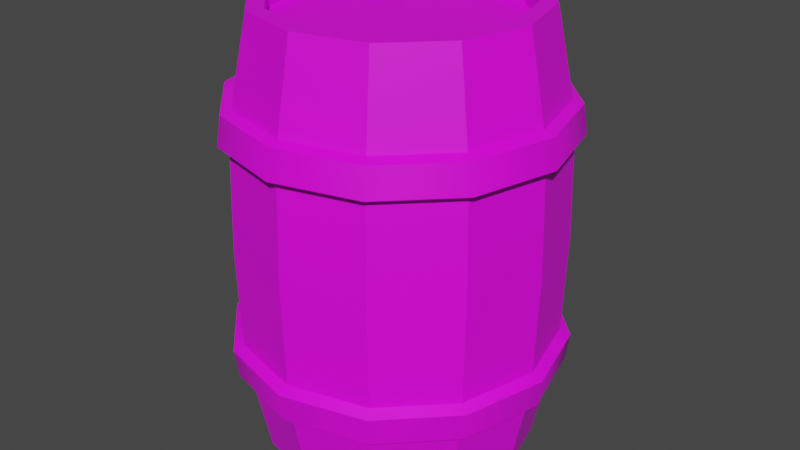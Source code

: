 # Source: WoodenBox2.blend  (saved by Blender 3.6.11; exported with 4.5.12 LTS)
import bpy
from mathutils import Matrix  # noqa: F401  (used for matrix-valued properties, if any)

bpy.ops.wm.read_factory_settings(use_empty=True)
scene = bpy.context.scene
scene.name = 'Scene'

# ---- collections
col_collection = bpy.data.collections.new('Collection'); scene.collection.children.link(col_collection)

# ---- images (referenced by path relative to the original .blend; pixels are not part of the script)
import os
ASSET_DIR = os.environ.get("B2B_ASSET_DIR", "")  # directory of the original .blend (textures are referenced by path, not embedded)
HERE = os.path.dirname(os.path.abspath(__file__))  # packed textures are extracted next to this script under _unpacked/

def load_image(name, relpath, width, height, colorspace="sRGB"):
    """Load a texture the original file referenced (path relative to the .blend, or extracted next to this script)."""
    p = next((c for c in (os.path.join(HERE, relpath), os.path.join(ASSET_DIR, relpath)) if relpath and os.path.exists(c)), "")
    if p:
        img = bpy.data.images.load(p, check_existing=True)
        img.name = name
    else:  # same state as the original file: an image datablock whose file is absent (Cycles renders it pink)
        img = bpy.data.images.new(name, width, height)
        img.source = "FILE"
        img.filepath = "//" + (relpath or name)
    img.colorspace_settings.name = colorspace
    return img
img_woodenboxskin_aldebo_png = load_image('WoodenBoxSkin_Aldebo.png', 'WoodenBoxSkin_Aldebo.png', 1024, 1024, 'sRGB')

# ---- materials (node trees are filled in below, after node groups)
mat_x = bpy.data.materials.new('材質')
mat_x.use_transparent_shadow = False

# ---- node groups
ng_auto_smooth = bpy.data.node_groups.new('Auto Smooth', 'GeometryNodeTree')
_s = ng_auto_smooth.interface.new_socket(name='Geometry', in_out='OUTPUT', socket_type='NodeSocketGeometry')
_s = ng_auto_smooth.interface.new_socket(name='Geometry', in_out='INPUT', socket_type='NodeSocketGeometry')
_s = ng_auto_smooth.interface.new_socket(name='Angle', in_out='INPUT', socket_type='NodeSocketFloat')
_s.subtype = 'ANGLE'
_s.min_value = 0.0
_s.max_value = 3.142
ng_auto_smooth.is_modifier = True
_N = ng_auto_smooth.nodes; _L = ng_auto_smooth.links
n0 = _N.new('NodeGroupOutput'); n0.name = 'Group Output'; n0.location = (480, -100)
n1 = _N.new('NodeGroupInput'); n1.name = 'Group Input'; n1.location = (-420, -300)
n2 = _N.new('NodeGroupInput'); n2.name = 'Group Input.001'; n2.location = (-60, -100)
n3 = _N.new('GeometryNodeSetShadeSmooth'); n3.name = 'Set Shade Smooth'; n3.location = (120, -100)
n3.domain = 'EDGE'
n4 = _N.new('GeometryNodeSetShadeSmooth'); n4.name = 'Set Shade Smooth.001'; n4.location = (300, -100)
n5 = _N.new('GeometryNodeInputMeshEdgeAngle'); n5.name = 'Edge Angle'; n5.location = (-420, -220)
n6 = _N.new('GeometryNodeInputEdgeSmooth'); n6.name = 'Is Edge Smooth'; n6.location = (-60, -160)
n7 = _N.new('GeometryNodeInputShadeSmooth'); n7.name = 'Is Face Smooth'; n7.location = (-240, -340)
n8 = _N.new('FunctionNodeBooleanMath'); n8.name = 'Boolean Math'; n8.location = (-60, -220)
n9 = _N.new('FunctionNodeCompare'); n9.name = 'Compare'; n9.location = (-240, -180)
n9.operation = 'LESS_EQUAL'
_L.new(n5.outputs[0], n9.inputs[0])
_L.new(n4.outputs[0], n0.inputs[0])
_L.new(n1.outputs[1], n9.inputs[1])
_L.new(n9.outputs[0], n8.inputs[0])
_L.new(n7.outputs[0], n8.inputs[1])
_L.new(n2.outputs[0], n3.inputs[0])
_L.new(n6.outputs[0], n3.inputs[1])
_L.new(n3.outputs[0], n4.inputs[0])
_L.new(n8.outputs[0], n3.inputs[2])
n0.is_active_output = True

# ---- material node trees
mat_x.use_nodes = True; mat_x.node_tree.nodes.clear()
_N = mat_x.node_tree.nodes; _L = mat_x.node_tree.links
n0 = _N.new('ShaderNodeBsdfPrincipled'); n0.name = 'Principled BSDF'; n0.location = (10, 300)
n0.distribution = 'GGX'
n0.subsurface_method = 'RANDOM_WALK_SKIN'
n0.inputs[3].default_value = 1.45
n0.inputs[27].default_value = (0.0, 0.0, 0.0, 1.0)
n0.inputs[28].default_value = 1.0
n1 = _N.new('ShaderNodeOutputMaterial'); n1.name = '材質輸出'; n1.location = (300, 300)
n2 = _N.new('ShaderNodeTexImage'); n2.name = '影像紋理'; n2.location = (-280, 280)
n2.image = img_woodenboxskin_aldebo_png
_L.new(n0.outputs[0], n1.inputs[0])
_L.new(n2.outputs[0], n0.inputs[0])
n1.is_active_output = True

# ---- world
world_world = bpy.data.worlds.new('World'); scene.world = world_world
world_world.use_nodes = True; world_world.node_tree.nodes.clear()
_N = world_world.node_tree.nodes; _L = world_world.node_tree.links
n0 = _N.new('ShaderNodeOutputWorld'); n0.name = 'World Output'; n0.location = (300, 300)
n1 = _N.new('ShaderNodeBackground'); n1.name = 'Background'; n1.location = (10, 300)
n1.inputs[0].default_value = (0.05088, 0.05088, 0.05088, 1.0)
_L.new(n1.outputs[0], n0.inputs[0])
n0.is_active_output = True
world_world.color = (0.05088, 0.05088, 0.05088)
world_world.use_sun_shadow = False
world_world.sun_shadow_jitter_overblur = 0.0

# ---- meshes
me_x = bpy.data.meshes.new('圓柱體')
me_x.from_pydata([(-4.967e-09, 0.275, 0.9), (0.1375, 0.2382, 0.9), (0.2382, 0.1375, 0.9), (0.275, -2.484e-09, 0.9), (0.2382, -0.1375, 0.9), (0.1375, -0.2382, 0.9), (-4.967e-09, -0.275, 0.9), (-0.1375, -0.2382, 0.9), (-0.2382, -0.1375, 0.9), (-0.275, -2.484e-09, 0.9), (-0.2382, 0.1375, 0.9), (-0.1375, 0.2382, 0.9), (-5.069e-09, 0.3247, 0.45), (-0.1699, -0.2943, 0.6624), (-0.1657, -0.2869, 0.7205), (0.1623, 0.2812, 0.45), (-0.2943, -0.1699, 0.6624), (0.2812, 0.1623, 0.45), (-0.2869, -0.1657, 0.7205), (0.3247, -2.825e-09, 0.45), (-0.3398, -2.701e-09, 0.6624), (0.2812, -0.1623, 0.45), (-0.3313, -2.642e-09, 0.7205), (0.1623, -0.2812, 0.45), (-0.2943, 0.1699, 0.6624), (-5.069e-09, -0.3247, 0.45), (-0.2869, 0.1657, 0.7205), (-0.1623, -0.2812, 0.45), (-5.026e-09, 0.3398, 0.6624), (-0.2812, -0.1623, 0.45), (-5.008e-09, 0.3313, 0.7205), (-0.3247, -2.825e-09, 0.45), (-0.1699, 0.2943, 0.6624), (-0.2812, 0.1623, 0.45), (-0.1657, 0.2869, 0.7205), (-0.1623, 0.2812, 0.45), (-0.1551, 0.2686, 0.7277), (-0.1593, 0.276, 0.6505), (-5.008e-09, 0.3101, 0.7277), (-5.026e-09, 0.3186, 0.6505), (-0.2686, 0.1551, 0.7277), (-0.276, 0.1593, 0.6505), (-0.3101, -2.642e-09, 0.7277), (-0.3186, -2.701e-09, 0.6505), (-0.2686, -0.1551, 0.7277), (-0.276, -0.1593, 0.6505), (-0.1551, -0.2686, 0.7277), (-0.1593, -0.276, 0.6505), (-5.008e-09, -0.3101, 0.7277), (-5.026e-09, -0.3186, 0.6505), (0.1551, -0.2686, 0.7277), (0.1593, -0.276, 0.6505), (0.2686, -0.1551, 0.7277), (0.276, -0.1593, 0.6505), (0.3101, -2.642e-09, 0.7277), (0.3186, -2.701e-09, 0.6505), (0.2686, 0.1551, 0.7277), (0.276, 0.1593, 0.6505), (0.1551, 0.2686, 0.7277), (0.1593, 0.276, 0.6505), (-5.008e-09, -0.3313, 0.7205), (-5.026e-09, -0.3398, 0.6624), (0.1657, -0.2869, 0.7205), (0.1699, -0.2943, 0.6624), (0.2869, -0.1657, 0.7205), (0.2943, -0.1699, 0.6624), (0.3313, -2.642e-09, 0.7205), (0.3398, -2.701e-09, 0.6624), (0.2869, 0.1657, 0.7205), (0.2943, 0.1699, 0.6624), (0.1657, 0.2869, 0.7205), (0.1699, 0.2943, 0.6624), (-4.967e-09, 0.275, 0.9), (0.1375, 0.2382, 0.9), (0.2382, 0.1375, 0.9), (0.275, -2.484e-09, 0.9), (0.2382, -0.1375, 0.9), (0.1375, -0.2382, 0.9), (-4.967e-09, -0.275, 0.9), (-0.1375, -0.2382, 0.9), (-0.2382, -0.1375, 0.9), (-0.275, -2.484e-09, 0.9), (-0.2382, 0.1375, 0.9), (-0.1375, 0.2382, 0.9), (-4.366e-09, 0.2417, 0.9), (0.1209, 0.2093, 0.9), (0.2093, 0.1209, 0.9), (0.2417, -2.183e-09, 0.9), (0.2093, -0.1209, 0.9), (0.1209, -0.2093, 0.9), (-4.366e-09, -0.2417, 0.9), (-0.1209, -0.2093, 0.9), (-0.2093, -0.1209, 0.9), (-0.2417, -2.183e-09, 0.9), (-0.2093, 0.1209, 0.9), (-0.1209, 0.2093, 0.9), (-4.366e-09, 0.2417, 0.8646), (0.1209, 0.2093, 0.8646), (0.2093, 0.1209, 0.8646), (0.2417, -2.183e-09, 0.8646), (0.2093, -0.1209, 0.8646), (0.1209, -0.2093, 0.8646), (-4.366e-09, -0.2417, 0.8646), (-0.1209, -0.2093, 0.8646), (-0.2093, -0.1209, 0.8646), (-0.2417, -2.183e-09, 0.8646), (-0.2093, 0.1209, 0.8646), (-0.1209, 0.2093, 0.8646), (-4.967e-09, 0.275, 0.0), (0.1375, 0.2382, 0.0), (0.2382, 0.1375, 0.0), (0.275, -2.484e-09, 0.0), (0.2382, -0.1375, 0.0), (0.1375, -0.2382, 0.0), (-4.967e-09, -0.275, 0.0), (-0.1375, -0.2382, 0.0), (-0.2382, -0.1375, 0.0), (-0.275, -2.484e-09, 0.0), (-0.2382, 0.1375, 0.0), (-0.1375, 0.2382, 0.0), (-0.1699, -0.2943, 0.2376), (-0.1657, -0.2869, 0.1795), (-0.2943, -0.1699, 0.2376), (-0.2869, -0.1657, 0.1795), (-0.3398, -2.701e-09, 0.2376), (-0.3313, -2.642e-09, 0.1795), (-0.2943, 0.1699, 0.2376), (-0.2869, 0.1657, 0.1795), (-5.026e-09, 0.3398, 0.2376), (-5.008e-09, 0.3313, 0.1795), (-0.1699, 0.2943, 0.2376), (-0.1657, 0.2869, 0.1795), (-0.1551, 0.2686, 0.1723), (-0.1593, 0.276, 0.2495), (-5.008e-09, 0.3101, 0.1723), (-5.026e-09, 0.3186, 0.2495), (-0.2686, 0.1551, 0.1723), (-0.276, 0.1593, 0.2495), (-0.3101, -2.642e-09, 0.1723), (-0.3186, -2.701e-09, 0.2495), (-0.2686, -0.1551, 0.1723), (-0.276, -0.1593, 0.2495), (-0.1551, -0.2686, 0.1723), (-0.1593, -0.276, 0.2495), (-5.008e-09, -0.3101, 0.1723), (-5.026e-09, -0.3186, 0.2495), (0.1551, -0.2686, 0.1723), (0.1593, -0.276, 0.2495), (0.2686, -0.1551, 0.1723), (0.276, -0.1593, 0.2495), (0.3101, -2.642e-09, 0.1723), (0.3186, -2.701e-09, 0.2495), (0.2686, 0.1551, 0.1723), (0.276, 0.1593, 0.2495), (0.1551, 0.2686, 0.1723), (0.1593, 0.276, 0.2495), (-5.008e-09, -0.3313, 0.1795), (-5.026e-09, -0.3398, 0.2376), (0.1657, -0.2869, 0.1795), (0.1699, -0.2943, 0.2376), (0.2869, -0.1657, 0.1795), (0.2943, -0.1699, 0.2376), (0.3313, -2.642e-09, 0.1795), (0.3398, -2.701e-09, 0.2376), (0.2869, 0.1657, 0.1795), (0.2943, 0.1699, 0.2376), (0.1657, 0.2869, 0.1795), (0.1699, 0.2943, 0.2376), (-4.967e-09, 0.275, 0.0), (0.1375, 0.2382, 0.0), (0.2382, 0.1375, 0.0), (0.275, -2.484e-09, 0.0), (0.2382, -0.1375, 0.0), (0.1375, -0.2382, 0.0), (-4.967e-09, -0.275, 0.0), (-0.1375, -0.2382, 0.0), (-0.2382, -0.1375, 0.0), (-0.275, -2.484e-09, 0.0), (-0.2382, 0.1375, 0.0), (-0.1375, 0.2382, 0.0), (-4.366e-09, 0.2417, 0.0), (0.1209, 0.2093, 0.0), (0.2093, 0.1209, 0.0), (0.2417, -2.183e-09, 0.0), (0.2093, -0.1209, 0.0), (0.1209, -0.2093, 0.0), (-4.366e-09, -0.2417, 0.0), (-0.1209, -0.2093, 0.0), (-0.2093, -0.1209, 0.0), (-0.2417, -2.183e-09, 0.0), (-0.2093, 0.1209, 0.0), (-0.1209, 0.2093, 0.0), (-4.366e-09, 0.2417, 0.03543), (0.1209, 0.2093, 0.03543), (0.2093, 0.1209, 0.03543), (0.2417, -2.183e-09, 0.03543), (0.2093, -0.1209, 0.03543), (0.1209, -0.2093, 0.03543), (-4.366e-09, -0.2417, 0.03543), (-0.1209, -0.2093, 0.03543), (-0.2093, -0.1209, 0.03543), (-0.2417, -2.183e-09, 0.03543), (-0.2093, 0.1209, 0.03543), (-0.1209, 0.2093, 0.03543), (-0.1286, 0.1444, 0.8646), (-0.1694, 0.1148, 0.8646), (-0.1538, 0.06688, 0.8646), (-0.1035, 0.06688, 0.8646), (-0.0879, 0.1148, 0.8646), (-0.1286, 0.1444, 0.8812), (-0.1694, 0.1148, 0.8812), (-0.1538, 0.06688, 0.8812), (-0.1035, 0.06688, 0.8812), (-0.0879, 0.1148, 0.8812), (-4.967e-09, 0.275, 0.9), (-5.069e-09, 0.3247, 0.45), (-5.026e-09, 0.3398, 0.6624), (-5.008e-09, 0.3313, 0.7205), (-5.008e-09, 0.3101, 0.7277), (-5.026e-09, 0.3186, 0.6505), (-4.967e-09, 0.275, 0.0), (-5.026e-09, 0.3398, 0.2376), (-5.008e-09, 0.3313, 0.1795), (-5.008e-09, 0.3101, 0.1723), (-5.026e-09, 0.3186, 0.2495), (-4.967e-09, 0.275, 0.9), (-5.069e-09, 0.3247, 0.45), (-5.026e-09, 0.3398, 0.6624), (-5.008e-09, 0.3313, 0.7205), (-5.008e-09, 0.3101, 0.7277), (-5.026e-09, 0.3186, 0.6505), (-4.967e-09, 0.275, 0.0), (-5.026e-09, 0.3398, 0.2376), (-5.008e-09, 0.3313, 0.1795), (-5.008e-09, 0.3101, 0.1723), (-5.026e-09, 0.3186, 0.2495), (-4.967e-09, 0.275, 0.9), (-5.069e-09, 0.3247, 0.45), (-5.026e-09, 0.3398, 0.6624), (-5.008e-09, 0.3313, 0.7205), (-5.008e-09, 0.3101, 0.7277), (-5.026e-09, 0.3186, 0.6505), (-4.967e-09, 0.275, 0.0), (-5.026e-09, 0.3398, 0.2376), (-5.008e-09, 0.3313, 0.1795), (-5.008e-09, 0.3101, 0.1723), (-5.026e-09, 0.3186, 0.2495), (-0.1694, 0.1148, 0.8646), (-0.1286, 0.1444, 0.8646), (-0.1538, 0.06688, 0.8646), (-0.1035, 0.06688, 0.8646), (-0.0879, 0.1148, 0.8646), (-4.967e-09, 0.275, 0.0), (-4.967e-09, 0.275, 0.0), (-4.967e-09, 0.275, 0.9), (-4.967e-09, 0.275, 0.9), (-4.967e-09, 0.275, 0.0), (-4.967e-09, 0.275, 0.9), (-5.008e-09, 0.3101, 0.7277), (-5.008e-09, 0.3313, 0.7205), (-5.026e-09, 0.3398, 0.6624), (-4.967e-09, 0.275, 0.9), (-5.069e-09, 0.3247, 0.45), (-5.026e-09, 0.3186, 0.6505), (-5.008e-09, 0.3101, 0.1723), (-5.008e-09, 0.3313, 0.1795), (-5.026e-09, 0.3398, 0.2376), (-4.967e-09, 0.275, 0.0), (-5.026e-09, 0.3186, 0.2495)], [], [(28, 30, 70, 71), (53, 55, 67, 65), (38, 58, 70, 30), (45, 47, 13, 16), (52, 50, 62, 64), (37, 41, 24, 32), (59, 39, 28, 71), (44, 42, 22, 18), (51, 53, 65, 63), (36, 38, 30, 34), (58, 56, 68, 70), (43, 45, 16, 20), (46, 44, 18, 14), (32, 34, 30, 28), (24, 26, 34, 32), (20, 22, 26, 24), (16, 18, 22, 20), (13, 14, 18, 16), (61, 60, 14, 13), (63, 62, 60, 61), (65, 64, 62, 63), (67, 66, 64, 65), (69, 68, 66, 67), (71, 70, 68, 69), (36, 11, 255, 38), (33, 41, 37, 35), (38, 255, 1, 58), (35, 37, 39, 12), (40, 10, 11, 36), (31, 43, 41, 33), (42, 9, 10, 40), (29, 45, 43, 31), (44, 8, 9, 42), (27, 47, 45, 29), (46, 7, 8, 44), (25, 49, 47, 27), (48, 6, 7, 46), (23, 51, 49, 25), (50, 5, 6, 48), (21, 53, 51, 23), (52, 4, 5, 50), (19, 55, 53, 21), (54, 3, 4, 52), (17, 57, 55, 19), (56, 2, 3, 54), (15, 59, 57, 17), (58, 1, 2, 56), (12, 39, 59, 15), (50, 48, 60, 62), (39, 37, 32, 28), (54, 52, 64, 66), (47, 49, 61, 13), (40, 36, 34, 26), (55, 57, 69, 67), (48, 46, 14, 60), (41, 43, 20, 24), (56, 54, 66, 68), (49, 51, 63, 61), (42, 40, 26, 22), (57, 59, 71, 69), (4, 3, 75, 76), (11, 10, 82, 83), (1, 255, 72, 73), (8, 7, 79, 80), (5, 4, 76, 77), (255, 11, 83, 72), (2, 1, 73, 74), (9, 8, 80, 81), (6, 5, 77, 78), (3, 2, 74, 75), (10, 9, 81, 82), (7, 6, 78, 79), (74, 73, 85, 86), (81, 80, 92, 93), (78, 77, 89, 90), (75, 74, 86, 87), (82, 81, 93, 94), (79, 78, 90, 91), (76, 75, 87, 88), (83, 82, 94, 95), (73, 72, 84, 85), (80, 79, 91, 92), (77, 76, 88, 89), (72, 83, 95, 84), (84, 95, 107, 96), (86, 85, 97, 98), (93, 92, 104, 105), (90, 89, 101, 102), (87, 86, 98, 99), (94, 93, 105, 106), (91, 90, 102, 103), (88, 87, 99, 100), (95, 94, 106, 107), (85, 84, 96, 97), (92, 91, 103, 104), (89, 88, 100, 101), (99, 98, 100), (97, 101, 100, 98), (96, 102, 101, 97), (102, 96, 107, 103), (103, 107, 106, 104), (105, 104, 106), (128, 167, 166, 129), (149, 161, 163, 151), (134, 129, 166, 154), (141, 122, 120, 143), (148, 160, 158, 146), (133, 130, 126, 137), (155, 167, 128, 135), (140, 123, 125, 138), (147, 159, 161, 149), (132, 131, 129, 134), (154, 166, 164, 152), (139, 124, 122, 141), (142, 121, 123, 140), (130, 128, 129, 131), (126, 130, 131, 127), (124, 126, 127, 125), (122, 124, 125, 123), (120, 122, 123, 121), (157, 120, 121, 156), (159, 157, 156, 158), (161, 159, 158, 160), (163, 161, 160, 162), (165, 163, 162, 164), (167, 165, 164, 166), (132, 134, 252, 119), (33, 35, 133, 137), (134, 154, 109, 252), (35, 12, 135, 133), (136, 132, 119, 118), (31, 33, 137, 139), (138, 136, 118, 117), (29, 31, 139, 141), (140, 138, 117, 116), (27, 29, 141, 143), (142, 140, 116, 115), (25, 27, 143, 145), (144, 142, 115, 114), (23, 25, 145, 147), (146, 144, 114, 113), (21, 23, 147, 149), (148, 146, 113, 112), (19, 21, 149, 151), (150, 148, 112, 111), (17, 19, 151, 153), (152, 150, 111, 110), (15, 17, 153, 155), (154, 152, 110, 109), (12, 15, 155, 135), (146, 158, 156, 144), (135, 128, 130, 133), (150, 162, 160, 148), (143, 120, 157, 145), (136, 127, 131, 132), (151, 163, 165, 153), (144, 156, 121, 142), (137, 126, 124, 139), (152, 164, 162, 150), (145, 157, 159, 147), (138, 125, 127, 136), (153, 165, 167, 155), (112, 172, 171, 111), (119, 179, 178, 118), (109, 169, 168, 252), (116, 176, 175, 115), (113, 173, 172, 112), (252, 168, 179, 119), (110, 170, 169, 109), (117, 177, 176, 116), (114, 174, 173, 113), (111, 171, 170, 110), (118, 178, 177, 117), (115, 175, 174, 114), (170, 182, 181, 169), (177, 189, 188, 176), (174, 186, 185, 173), (171, 183, 182, 170), (178, 190, 189, 177), (175, 187, 186, 174), (172, 184, 183, 171), (179, 191, 190, 178), (169, 181, 180, 168), (176, 188, 187, 175), (173, 185, 184, 172), (168, 180, 191, 179), (180, 192, 203, 191), (182, 194, 193, 181), (189, 201, 200, 188), (186, 198, 197, 185), (183, 195, 194, 182), (190, 202, 201, 189), (187, 199, 198, 186), (184, 196, 195, 183), (191, 203, 202, 190), (181, 193, 192, 180), (188, 200, 199, 187), (185, 197, 196, 184), (195, 196, 194), (193, 194, 196, 197), (192, 193, 197, 198), (198, 199, 203, 192), (199, 200, 202, 203), (201, 202, 200), (251, 213, 212, 250), (249, 211, 210, 247), (248, 209, 213, 251), (250, 212, 211, 249), (247, 210, 209, 248), (213, 209, 212), (210, 211, 212, 209), (28, 30, 217, 216), (134, 252, 253, 223), (128, 135, 224, 221), (134, 129, 222, 223), (255, 38, 218, 254), (39, 28, 216, 219), (129, 128, 221, 222), (12, 135, 224, 215), (39, 12, 215, 219), (30, 38, 218, 217), (219, 215, 226, 230), (217, 218, 229, 228), (223, 253, 256, 234), (219, 216, 227, 230), (216, 217, 228, 227), (215, 224, 235, 226), (223, 222, 233, 234), (254, 218, 229, 257), (221, 224, 235, 232), (222, 221, 232, 233), (232, 235, 268, 266), (233, 232, 266, 265), (230, 226, 262, 263), (228, 229, 258, 259), (234, 256, 267, 264), (230, 227, 260, 263), (227, 228, 259, 260), (226, 235, 268, 262), (234, 233, 265, 264), (257, 229, 258, 261), (247, 248, 204, 205), (249, 247, 205, 206), (250, 249, 206, 207), (251, 250, 207, 208), (248, 251, 208, 204), (253, 252, 108, 220), (255, 254, 214, 0), (256, 253, 220, 231), (254, 257, 225, 214), (259, 258, 240, 239), (260, 259, 239, 238), (261, 258, 240, 236), (263, 262, 237, 241), (263, 260, 238, 241), (264, 265, 244, 245), (265, 266, 243, 244), (264, 267, 242, 245), (262, 268, 246, 237), (266, 268, 246, 243), (267, 256, 231, 242), (257, 261, 236, 225)])
me_x.polygons.foreach_set('use_smooth', [True] * 262)
_k = set([(1, 58), (2, 56), (3, 54), (4, 52), (5, 50), (6, 48), (7, 46), (8, 44), (9, 42), (10, 40), (11, 36), (12, 39), (12, 135), (15, 59), (15, 155), (17, 57), (17, 153), (19, 55), (19, 151), (21, 53), (21, 149), (23, 51), (23, 147), (25, 49), (25, 145), (27, 47), (27, 143), (29, 45), (29, 141), (31, 43), (31, 139), (33, 41), (33, 137), (35, 37), (35, 133), (38, 255), (84, 96), (85, 97), (86, 98), (87, 99), (88, 100), (89, 101), (90, 102), (91, 103), (92, 104), (93, 105), (94, 106), (95, 107), (109, 154), (110, 152), (111, 150), (112, 148), (113, 146), (114, 144), (115, 142), (116, 140), (117, 138), (118, 136), (119, 132), (134, 252), (180, 192), (181, 193), (182, 194), (183, 195), (184, 196), (185, 197), (186, 198), (187, 199), (188, 200), (189, 201), (190, 202), (191, 203), (215, 219), (215, 224), (218, 254), (223, 253), (226, 230), (226, 235), (229, 257), (234, 256), (236, 240), (237, 241), (237, 246), (242, 245), (258, 261), (262, 263), (262, 268), (264, 267)])
me_x.attributes.new('sharp_edge', 'BOOLEAN', 'EDGE').data.foreach_set('value', [ (min(e.vertices), max(e.vertices)) in _k for e in me_x.edges])
_uv = me_x.uv_layers.new(name='UVMap')
_uv.uv.foreach_set('vector', [0.147, 0.9984, 0.1149, 0.9984, 0.1149, 0.9055, 0.147, 0.9055, 0.1607, 0.6441, 0.1607, 0.7287, 0.147, 0.7287, 0.147, 0.6441, 0.1025, 0.9984, 0.1025, 0.9055, 0.1149, 0.9055, 0.1149, 0.9984, 0.1607, 0.3193, 0.1607, 0.3987, 0.147, 0.3987, 0.147, 0.3193, 0.1025, 0.6441, 0.1025, 0.5611, 0.1149, 0.5611, 0.1149, 0.6441, 0.1607, 0.08275, 0.1607, 0.1626, 0.147, 0.1626, 0.147, 0.08275, 0.1607, 0.9055, 0.1607, 0.9984, 0.147, 0.9984, 0.147, 0.9055, 0.1025, 0.3193, 0.1025, 0.2417, 0.1149, 0.2417, 0.1149, 0.3193, 0.1607, 0.5611, 0.1607, 0.6441, 0.147, 0.6441, 0.147, 0.5611, 0.1025, 0.08275, 0.1025, 0.001747, 0.1149, 0.001747, 0.1149, 0.08275, 0.1025, 0.9055, 0.1025, 0.8156, 0.1149, 0.8156, 0.1149, 0.9055, 0.1607, 0.2417, 0.1607, 0.3193, 0.147, 0.3193, 0.147, 0.2417, 0.1025, 0.3987, 0.1025, 0.3193, 0.1149, 0.3193, 0.1149, 0.3987, 0.147, 0.08275, 0.1149, 0.08275, 0.1149, 0.001747, 0.147, 0.001747, 0.147, 0.1626, 0.1149, 0.1626, 0.1149, 0.08275, 0.147, 0.08275, 0.147, 0.2417, 0.1149, 0.2417, 0.1149, 0.1626, 0.147, 0.1626, 0.147, 0.3193, 0.1149, 0.3193, 0.1149, 0.2417, 0.147, 0.2417, 0.147, 0.3987, 0.1149, 0.3987, 0.1149, 0.3193, 0.147, 0.3193, 0.147, 0.4794, 0.1149, 0.4794, 0.1149, 0.3987, 0.147, 0.3987, 0.147, 0.5611, 0.1149, 0.5611, 0.1149, 0.4794, 0.147, 0.4794, 0.147, 0.6441, 0.1149, 0.6441, 0.1149, 0.5611, 0.147, 0.5611, 0.147, 0.7287, 0.1149, 0.7287, 0.1149, 0.6441, 0.147, 0.6441, 0.147, 0.8156, 0.1149, 0.8156, 0.1149, 0.7287, 0.147, 0.7287, 0.147, 0.9055, 0.1149, 0.9055, 0.1149, 0.8156, 0.147, 0.8156, 0.1025, 0.08275, -0.001423, 0.08275, -0.001423, 0.001747, 0.1025, 0.001747, 0.2753, 0.1626, 0.1607, 0.1626, 0.1607, 0.08275, 0.2753, 0.08275, 0.1025, 0.9984, -0.001423, 0.9984, -0.001423, 0.9055, 0.1025, 0.9055, 0.2753, 0.08275, 0.1607, 0.08275, 0.1607, 0.001747, 0.2753, 0.001747, 0.1025, 0.1626, -0.001423, 0.1626, -0.001423, 0.08275, 0.1025, 0.08275, 0.2753, 0.2417, 0.1607, 0.2417, 0.1607, 0.1626, 0.2753, 0.1626, 0.1025, 0.2417, -0.001423, 0.2417, -0.001423, 0.1626, 0.1025, 0.1626, 0.2753, 0.3193, 0.1607, 0.3193, 0.1607, 0.2417, 0.2753, 0.2417, 0.1025, 0.3193, -0.001423, 0.3193, -0.001423, 0.2417, 0.1025, 0.2417, 0.2753, 0.3987, 0.1607, 0.3987, 0.1607, 0.3193, 0.2753, 0.3193, 0.1025, 0.3987, -0.001423, 0.3987, -0.001423, 0.3193, 0.1025, 0.3193, 0.2753, 0.4794, 0.1607, 0.4794, 0.1607, 0.3987, 0.2753, 0.3987, 0.1025, 0.4794, -0.001423, 0.4794, -0.001423, 0.3987, 0.1025, 0.3987, 0.2753, 0.5611, 0.1607, 0.5611, 0.1607, 0.4794, 0.2753, 0.4794, 0.1025, 0.5611, -0.001423, 0.5611, -0.001423, 0.4794, 0.1025, 0.4794, 0.2753, 0.6441, 0.1607, 0.6441, 0.1607, 0.5611, 0.2753, 0.5611, 0.1025, 0.6441, -0.001423, 0.6441, -0.001423, 0.5611, 0.1025, 0.5611, 0.2753, 0.7287, 0.1607, 0.7287, 0.1607, 0.6441, 0.2753, 0.6441, 0.1025, 0.7287, -0.001423, 0.7287, -0.001423, 0.6441, 0.1025, 0.6441, 0.2753, 0.8156, 0.1607, 0.8156, 0.1607, 0.7287, 0.2753, 0.7287, 0.1025, 0.8156, -0.001423, 0.8156, -0.001423, 0.7287, 0.1025, 0.7287, 0.2753, 0.9055, 0.1607, 0.9055, 0.1607, 0.8156, 0.2753, 0.8156, 0.1025, 0.9055, -0.001423, 0.9055, -0.001423, 0.8156, 0.1025, 0.8156, 0.2753, 0.9984, 0.1607, 0.9984, 0.1607, 0.9055, 0.2753, 0.9055, 0.1025, 0.5611, 0.1025, 0.4794, 0.1149, 0.4794, 0.1149, 0.5611, 0.1607, 0.001747, 0.1607, 0.08275, 0.147, 0.08275, 0.147, 0.001747, 0.1025, 0.7287, 0.1025, 0.6441, 0.1149, 0.6441, 0.1149, 0.7287, 0.1607, 0.3987, 0.1607, 0.4794, 0.147, 0.4794, 0.147, 0.3987, 0.1025, 0.1626, 0.1025, 0.08275, 0.1149, 0.08275, 0.1149, 0.1626, 0.1607, 0.7287, 0.1607, 0.8156, 0.147, 0.8156, 0.147, 0.7287, 0.1025, 0.4794, 0.1025, 0.3987, 0.1149, 0.3987, 0.1149, 0.4794, 0.1607, 0.1626, 0.1607, 0.2417, 0.147, 0.2417, 0.147, 0.1626, 0.1025, 0.8156, 0.1025, 0.7287, 0.1149, 0.7287, 0.1149, 0.8156, 0.1607, 0.4794, 0.1607, 0.5611, 0.147, 0.5611, 0.147, 0.4794, 0.1025, 0.2417, 0.1025, 0.1626, 0.1149, 0.1626, 0.1149, 0.2417, 0.1607, 0.8156, 0.1607, 0.9055, 0.147, 0.9055, 0.147, 0.8156, 1.492, 1.077, 1.492, 0.978, 1.492, 0.978, 1.492, 1.076, 1.497, 0.978, 1.497, 1.048, 1.497, 1.048, 1.497, 0.978, 1.492, 0.978, 1.492, 1.076, 1.492, 1.077, 1.492, 0.978, 1.497, 0.978, 1.497, 1.048, 1.497, 1.048, 1.497, 0.978, 1.497, 1.048, 1.497, 0.978, 1.498, 0.978, 1.498, 1.048, 1.493, 0.978, 1.493, 1.076, 1.492, 1.077, 1.492, 0.978, 1.498, 1.048, 1.498, 0.978, 1.498, 0.978, 1.498, 1.048, 1.493, 0.978, 1.493, 1.076, 1.493, 1.077, 1.493, 0.978, 1.493, 1.077, 1.493, 0.978, 1.493, 0.978, 1.493, 1.076, 1.494, 1.077, 1.494, 0.978, 1.494, 0.978, 1.494, 1.076, 1.494, 0.978, 1.494, 1.076, 1.494, 1.077, 1.494, 0.978, 1.495, 1.077, 1.495, 0.978, 1.495, 0.978, 1.495, 1.076, 0.6273, 0.6846, 0.6957, 0.6195, 0.7063, 0.6388, 0.6463, 0.6963, 0.9724, 0.7794, 0.9437, 0.8717, 0.9246, 0.8599, 0.9489, 0.7793, 0.7842, 0.96, 0.6934, 0.9355, 0.7044, 0.9164, 0.7844, 0.938, 0.5985, 0.7768, 0.6273, 0.6846, 0.6463, 0.6963, 0.6221, 0.777, 0.945, 0.6867, 0.9724, 0.7794, 0.9489, 0.7793, 0.9258, 0.6983, 0.8753, 0.9368, 0.7842, 0.96, 0.7844, 0.938, 0.8646, 0.9175, 0.6259, 0.8695, 0.5985, 0.7768, 0.6221, 0.777, 0.6451, 0.858, 0.8775, 0.6208, 0.945, 0.6867, 0.9258, 0.6983, 0.8666, 0.6399, 0.6957, 0.6195, 0.7867, 0.5963, 0.7866, 0.6183, 0.7063, 0.6388, 0.9437, 0.8717, 0.8753, 0.9368, 0.8646, 0.9175, 0.9246, 0.8599, 0.6934, 0.9355, 0.6259, 0.8695, 0.6451, 0.858, 0.7044, 0.9164, 0.7867, 0.5963, 0.8775, 0.6208, 0.8666, 0.6399, 0.7866, 0.6183, 0.7866, 0.6183, 0.8666, 0.6399, 0.8561, 0.6582, 0.7864, 0.6393, 0.6463, 0.6963, 0.7063, 0.6388, 0.7166, 0.6572, 0.6645, 0.7075, 0.9489, 0.7793, 0.9246, 0.8599, 0.9064, 0.8488, 0.9268, 0.7791, 0.7844, 0.938, 0.7044, 0.9164, 0.7149, 0.8981, 0.7845, 0.917, 0.6221, 0.777, 0.6463, 0.6963, 0.6645, 0.7075, 0.6441, 0.7772, 0.9258, 0.6983, 0.9489, 0.7793, 0.9268, 0.7791, 0.9074, 0.7091, 0.8646, 0.9175, 0.7844, 0.938, 0.7845, 0.917, 0.8544, 0.8991, 0.6451, 0.858, 0.6221, 0.777, 0.6441, 0.7772, 0.6635, 0.8472, 0.8666, 0.6399, 0.9258, 0.6983, 0.9074, 0.7091, 0.8561, 0.6582, 0.7063, 0.6388, 0.7866, 0.6183, 0.7864, 0.6393, 0.7166, 0.6572, 0.9246, 0.8599, 0.8646, 0.9175, 0.8544, 0.8991, 0.9064, 0.8488, 0.7044, 0.9164, 0.6451, 0.858, 0.6635, 0.8472, 0.7149, 0.8981, 0.6441, 0.7772, 0.6645, 0.7075, 0.6635, 0.8472, 0.7166, 0.6572, 0.7149, 0.8981, 0.6635, 0.8472, 0.6645, 0.7075, 0.7864, 0.6393, 0.7845, 0.917, 0.7149, 0.8981, 0.7166, 0.6572, 0.7845, 0.917, 0.7864, 0.6393, 0.8561, 0.6582, 0.8544, 0.8991, 0.8544, 0.8991, 0.8561, 0.6582, 0.9074, 0.7091, 0.9064, 0.8488, 0.9268, 0.7791, 0.9064, 0.8488, 0.9074, 0.7091, 0.4072, 0.9984, 0.4072, 0.9055, 0.4412, 0.9055, 0.4412, 0.9984, 0.3926, 0.6441, 0.4072, 0.6441, 0.4072, 0.7287, 0.3926, 0.7287, 0.4548, 0.9984, 0.4412, 0.9984, 0.4412, 0.9055, 0.4548, 0.9055, 0.3926, 0.3193, 0.4072, 0.3193, 0.4072, 0.3987, 0.3926, 0.3987, 0.4548, 0.6441, 0.4412, 0.6441, 0.4412, 0.5611, 0.4548, 0.5611, 0.3926, 0.08275, 0.4072, 0.08275, 0.4072, 0.1626, 0.3926, 0.1626, 0.3926, 0.9055, 0.4072, 0.9055, 0.4072, 0.9984, 0.3926, 0.9984, 0.4548, 0.3193, 0.4412, 0.3193, 0.4412, 0.2417, 0.4548, 0.2417, 0.3926, 0.5611, 0.4072, 0.5611, 0.4072, 0.6441, 0.3926, 0.6441, 0.4548, 0.08275, 0.4412, 0.08275, 0.4412, 0.001747, 0.4548, 0.001747, 0.4548, 0.9055, 0.4412, 0.9055, 0.4412, 0.8156, 0.4548, 0.8156, 0.3926, 0.2417, 0.4072, 0.2417, 0.4072, 0.3193, 0.3926, 0.3193, 0.4548, 0.3987, 0.4412, 0.3987, 0.4412, 0.3193, 0.4548, 0.3193, 0.4072, 0.08275, 0.4072, 0.001747, 0.4412, 0.001747, 0.4412, 0.08275, 0.4072, 0.1626, 0.4072, 0.08275, 0.4412, 0.08275, 0.4412, 0.1626, 0.4072, 0.2417, 0.4072, 0.1626, 0.4412, 0.1626, 0.4412, 0.2417, 0.4072, 0.3193, 0.4072, 0.2417, 0.4412, 0.2417, 0.4412, 0.3193, 0.4072, 0.3987, 0.4072, 0.3193, 0.4412, 0.3193, 0.4412, 0.3987, 0.4072, 0.4794, 0.4072, 0.3987, 0.4412, 0.3987, 0.4412, 0.4794, 0.4072, 0.5611, 0.4072, 0.4794, 0.4412, 0.4794, 0.4412, 0.5611, 0.4072, 0.6441, 0.4072, 0.5611, 0.4412, 0.5611, 0.4412, 0.6441, 0.4072, 0.7287, 0.4072, 0.6441, 0.4412, 0.6441, 0.4412, 0.7287, 0.4072, 0.8156, 0.4072, 0.7287, 0.4412, 0.7287, 0.4412, 0.8156, 0.4072, 0.9055, 0.4072, 0.8156, 0.4412, 0.8156, 0.4412, 0.9055, 0.4548, 0.08275, 0.4548, 0.001747, 0.5607, 0.001747, 0.5607, 0.08275, 0.2753, 0.1626, 0.2753, 0.08275, 0.3926, 0.08275, 0.3926, 0.1626, 0.4548, 0.9984, 0.4548, 0.9055, 0.5607, 0.9055, 0.5607, 0.9984, 0.2753, 0.08275, 0.2753, 0.001747, 0.3926, 0.001747, 0.3926, 0.08275, 0.4548, 0.1626, 0.4548, 0.08275, 0.5607, 0.08275, 0.5607, 0.1626, 0.2753, 0.2417, 0.2753, 0.1626, 0.3926, 0.1626, 0.3926, 0.2417, 0.4548, 0.2417, 0.4548, 0.1626, 0.5607, 0.1626, 0.5607, 0.2417, 0.2753, 0.3193, 0.2753, 0.2417, 0.3926, 0.2417, 0.3926, 0.3193, 0.4548, 0.3193, 0.4548, 0.2417, 0.5607, 0.2417, 0.5607, 0.3193, 0.2753, 0.3987, 0.2753, 0.3193, 0.3926, 0.3193, 0.3926, 0.3987, 0.4548, 0.3987, 0.4548, 0.3193, 0.5607, 0.3193, 0.5607, 0.3987, 0.2753, 0.4794, 0.2753, 0.3987, 0.3926, 0.3987, 0.3926, 0.4794, 0.4548, 0.4794, 0.4548, 0.3987, 0.5607, 0.3987, 0.5607, 0.4794, 0.2753, 0.5611, 0.2753, 0.4794, 0.3926, 0.4794, 0.3926, 0.5611, 0.4548, 0.5611, 0.4548, 0.4794, 0.5607, 0.4794, 0.5607, 0.5611, 0.2753, 0.6441, 0.2753, 0.5611, 0.3926, 0.5611, 0.3926, 0.6441, 0.4548, 0.6441, 0.4548, 0.5611, 0.5607, 0.5611, 0.5607, 0.6441, 0.2753, 0.7287, 0.2753, 0.6441, 0.3926, 0.6441, 0.3926, 0.7287, 0.4548, 0.7287, 0.4548, 0.6441, 0.5607, 0.6441, 0.5607, 0.7287, 0.2753, 0.8156, 0.2753, 0.7287, 0.3926, 0.7287, 0.3926, 0.8156, 0.4548, 0.8156, 0.4548, 0.7287, 0.5607, 0.7287, 0.5607, 0.8156, 0.2753, 0.9055, 0.2753, 0.8156, 0.3926, 0.8156, 0.3926, 0.9055, 0.4548, 0.9055, 0.4548, 0.8156, 0.5607, 0.8156, 0.5607, 0.9055, 0.2753, 0.9984, 0.2753, 0.9055, 0.3926, 0.9055, 0.3926, 0.9984, 0.4548, 0.5611, 0.4412, 0.5611, 0.4412, 0.4794, 0.4548, 0.4794, 0.3926, 0.001747, 0.4072, 0.001747, 0.4072, 0.08275, 0.3926, 0.08275, 0.4548, 0.7287, 0.4412, 0.7287, 0.4412, 0.6441, 0.4548, 0.6441, 0.3926, 0.3987, 0.4072, 0.3987, 0.4072, 0.4794, 0.3926, 0.4794, 0.4548, 0.1626, 0.4412, 0.1626, 0.4412, 0.08275, 0.4548, 0.08275, 0.3926, 0.7287, 0.4072, 0.7287, 0.4072, 0.8156, 0.3926, 0.8156, 0.4548, 0.4794, 0.4412, 0.4794, 0.4412, 0.3987, 0.4548, 0.3987, 0.3926, 0.1626, 0.4072, 0.1626, 0.4072, 0.2417, 0.3926, 0.2417, 0.4548, 0.8156, 0.4412, 0.8156, 0.4412, 0.7287, 0.4548, 0.7287, 0.3926, 0.4794, 0.4072, 0.4794, 0.4072, 0.5611, 0.3926, 0.5611, 0.4548, 0.2417, 0.4412, 0.2417, 0.4412, 0.1626, 0.4548, 0.1626, 0.3926, 0.8156, 0.4072, 0.8156, 0.4072, 0.9055, 0.3926, 0.9055, 1.49, 1.077, 1.49, 1.077, 1.49, 0.978, 1.49, 0.978, 1.495, 0.978, 1.495, 0.978, 1.495, 1.048, 1.495, 1.048, 1.488, 0.978, 1.488, 0.978, 1.488, 1.077, 1.488, 1.077, 1.495, 0.978, 1.496, 0.978, 1.496, 1.048, 1.495, 1.048, 1.496, 1.048, 1.496, 1.048, 1.496, 0.978, 1.496, 0.978, 1.491, 0.978, 1.491, 0.978, 1.491, 1.077, 1.491, 1.077, 1.496, 1.048, 1.496, 1.048, 1.496, 0.978, 1.496, 0.978, 1.488, 0.978, 1.489, 0.978, 1.489, 1.077, 1.488, 1.077, 1.489, 1.077, 1.489, 1.077, 1.489, 0.978, 1.489, 0.978, 1.489, 1.077, 1.489, 1.077, 1.489, 0.978, 1.489, 0.978, 1.49, 0.978, 1.49, 0.978, 1.49, 1.077, 1.49, 1.077, 1.491, 0.978, 1.491, 0.978, 1.491, 1.077, 1.491, 1.077, 0.9485, 0.2786, 0.9292, 0.2898, 0.871, 0.2308, 0.8822, 0.2119, 0.602, 0.3637, 0.6255, 0.3642, 0.6475, 0.4452, 0.6282, 0.4564, 0.7846, 0.5487, 0.7851, 0.5268, 0.8653, 0.5074, 0.8757, 0.5268, 0.9747, 0.3713, 0.9512, 0.3708, 0.9292, 0.2898, 0.9485, 0.2786, 0.6319, 0.2721, 0.6507, 0.2841, 0.6255, 0.3642, 0.602, 0.3637, 0.6945, 0.5231, 0.7057, 0.5041, 0.7851, 0.5268, 0.7846, 0.5487, 0.9448, 0.4629, 0.926, 0.4509, 0.9512, 0.3708, 0.9747, 0.3713, 0.701, 0.2082, 0.7113, 0.2276, 0.6507, 0.2841, 0.6319, 0.2721, 0.8822, 0.2119, 0.871, 0.2308, 0.7916, 0.2082, 0.7921, 0.1863, 0.6282, 0.4564, 0.6475, 0.4452, 0.7057, 0.5041, 0.6945, 0.5231, 0.8757, 0.5268, 0.8653, 0.5074, 0.926, 0.4509, 0.9448, 0.4629, 0.7921, 0.1863, 0.7916, 0.2082, 0.7113, 0.2276, 0.701, 0.2082, 0.7916, 0.2082, 0.7912, 0.2291, 0.7213, 0.2461, 0.7113, 0.2276, 0.9292, 0.2898, 0.9108, 0.3004, 0.8603, 0.2489, 0.871, 0.2308, 0.6255, 0.3642, 0.6475, 0.3646, 0.6659, 0.4346, 0.6475, 0.4452, 0.7851, 0.5268, 0.7855, 0.5059, 0.8554, 0.4889, 0.8653, 0.5074, 0.9512, 0.3708, 0.9292, 0.3704, 0.9108, 0.3004, 0.9292, 0.2898, 0.6507, 0.2841, 0.6687, 0.2954, 0.6475, 0.3646, 0.6255, 0.3642, 0.7057, 0.5041, 0.7164, 0.4861, 0.7855, 0.5059, 0.7851, 0.5268, 0.926, 0.4509, 0.908, 0.4396, 0.9292, 0.3704, 0.9512, 0.3708, 0.7113, 0.2276, 0.7213, 0.2461, 0.6687, 0.2954, 0.6507, 0.2841, 0.871, 0.2308, 0.8603, 0.2489, 0.7912, 0.2291, 0.7916, 0.2082, 0.6475, 0.4452, 0.6659, 0.4346, 0.7164, 0.4861, 0.7057, 0.5041, 0.8653, 0.5074, 0.8554, 0.4889, 0.908, 0.4396, 0.926, 0.4509, 0.9292, 0.3704, 0.908, 0.4396, 0.9108, 0.3004, 0.8603, 0.2489, 0.9108, 0.3004, 0.908, 0.4396, 0.8554, 0.4889, 0.7912, 0.2291, 0.8603, 0.2489, 0.8554, 0.4889, 0.7855, 0.5059, 0.7855, 0.5059, 0.7164, 0.4861, 0.7213, 0.2461, 0.7912, 0.2291, 0.7164, 0.4861, 0.6659, 0.4346, 0.6687, 0.2954, 0.7213, 0.2461, 0.6475, 0.3646, 0.6687, 0.2954, 0.6659, 0.4346, 0.7183, 0.1, 0.7327, 0.08948, 0.7646, 0.133, 0.7502, 0.1435, 0.8329, 0.115, 0.8149, 0.1158, 0.8124, 0.06151, 0.8303, 0.06067, 0.7583, 0.0361, 0.7634, 0.04996, 0.7327, 0.08948, 0.7193, 0.07655, 0.7699, 0.15, 0.7646, 0.133, 0.8149, 0.1158, 0.8215, 0.1338, 0.8146, 0.04287, 0.8124, 0.06151, 0.7634, 0.04996, 0.7583, 0.0361, 0.7327, 0.08948, 0.7634, 0.04996, 0.7646, 0.133, 0.8124, 0.06151, 0.8149, 0.1158, 0.7646, 0.133, 0.7634, 0.04996, 1.387, 0.7368, 1.387, 0.7775, 1.387, 0.7775, 1.387, 0.7368, 1.486, 1.1, 1.486, 0.978, 1.486, 0.978, 1.486, 1.1, 1.391, 0.7368, 1.391, 0.7536, 1.391, 0.7536, 1.391, 0.7368, 1.392, 0.7694, 1.392, 0.7539, 1.392, 0.7539, 1.392, 0.7694, 1.484, 1.1, 1.484, 0.978, 1.485, 0.978, 1.485, 1.1, 1.39, 0.7536, 1.39, 0.7368, 1.39, 0.7368, 1.39, 0.7536, 1.389, 0.7368, 1.389, 0.7775, 1.389, 0.7775, 1.389, 0.7368, 1.482, 1.117, 1.482, 0.978, 1.483, 0.978, 1.483, 1.117, 1.481, 1.117, 1.481, 0.978, 1.481, 0.978, 1.481, 1.117, 1.392, 0.7694, 1.392, 0.7539, 1.392, 0.7539, 1.392, 0.7694, 1.481, 1.117, 1.481, 0.978, 1.481, 0.978, 1.481, 1.117, 1.392, 0.7536, 1.392, 0.7381, 1.392, 0.7381, 1.392, 0.7536, 1.487, 1.1, 1.487, 0.978, 1.487, 0.978, 1.487, 1.1, 1.39, 0.7707, 1.39, 0.7539, 1.39, 0.7539, 1.39, 0.7707, 1.388, 0.7368, 1.388, 0.7775, 1.388, 0.7775, 1.388, 0.7368, 1.483, 1.117, 1.483, 0.978, 1.483, 0.978, 1.483, 1.117, 1.392, 0.7536, 1.392, 0.7381, 1.392, 0.7381, 1.392, 0.7536, 1.485, 1.1, 1.485, 0.978, 1.485, 0.978, 1.485, 1.1, 1.391, 0.7539, 1.391, 0.7707, 1.391, 0.7707, 1.391, 0.7539, 1.389, 0.7368, 1.389, 0.7775, 1.389, 0.7775, 1.389, 0.7368, 1.391, 0.7539, 1.391, 0.7707, 1.391, 0.7707, 1.391, 0.7539, 1.39, 0.7368, 1.39, 0.7775, 1.39, 0.7775, 1.39, 0.7368, 1.482, 1.117, 1.482, 0.978, 1.482, 0.978, 1.482, 1.117, 1.393, 0.7536, 1.393, 0.7381, 1.393, 0.7381, 1.393, 0.7536, 1.487, 1.1, 1.487, 0.978, 1.487, 0.978, 1.487, 1.1, 1.391, 0.7536, 1.391, 0.7368, 1.391, 0.7368, 1.391, 0.7536, 1.388, 0.7368, 1.388, 0.7775, 1.388, 0.7775, 1.388, 0.7368, 1.483, 1.117, 1.483, 0.978, 1.484, 0.978, 1.484, 1.117, 1.392, 0.7536, 1.392, 0.7381, 1.392, 0.7381, 1.392, 0.7536, 1.485, 1.1, 1.485, 0.978, 1.485, 0.978, 1.485, 1.1, 0.8146, 0.04287, 0.7583, 0.0361, 0.7579, 0.03545, 0.8146, 0.04281, 1.201, 0.8895, 1.167, 0.8955, 1.167, 0.8955, 1.201, 0.8895, 1.22, 0.9182, 1.201, 0.8895, 1.201, 0.8895, 1.22, 0.9182, 1.202, 0.9475, 1.22, 0.9182, 1.22, 0.9182, 1.202, 0.9476, 0.7583, 0.0361, 0.7193, 0.07655, 0.7193, 0.07654, 0.7579, 0.03545, 1.475, 1.067, 1.474, 1.067, 1.474, 0.3742, 1.475, 0.3742, 1.476, 1.067, 1.475, 1.067, 1.475, 0.3742, 1.476, 0.3742, 1.477, 1.067, 1.476, 1.067, 1.476, 0.3742, 1.477, 0.3742, 1.478, 1.067, 1.477, 1.067, 1.477, 0.3742, 1.478, 0.3742, 1.393, 0.7694, 1.393, 0.7539, 1.393, 0.7539, 1.393, 0.7694, 1.388, 0.7368, 1.388, 0.7775, 1.388, 0.7775, 1.388, 0.7368, 1.486, 1.1, 1.486, 0.978, 1.486, 0.978, 1.486, 1.1, 1.482, 1.117, 1.482, 0.978, 1.482, 0.978, 1.482, 1.117, 1.391, 0.7707, 1.391, 0.7539, 1.391, 0.7539, 1.391, 0.7707, 1.392, 0.7694, 1.392, 0.7539, 1.392, 0.7539, 1.392, 0.7694, 1.39, 0.7368, 1.39, 0.7775, 1.39, 0.7775, 1.39, 0.7368, 1.488, 1.1, 1.488, 0.978, 1.488, 0.978, 1.488, 1.1, 1.484, 1.117, 1.484, 0.978, 1.484, 0.978, 1.484, 1.117, 1.391, 0.7368, 1.391, 0.7536, 1.391, 0.7536, 1.391, 0.7368, 1.479, 0.3742, 1.479, 0.3742, 1.479, 1.067, 1.479, 1.067, 1.48, 0.3742, 1.48, 0.3742, 1.48, 1.067, 1.48, 1.067])
me_x.materials.append(mat_x)
me_x.update()

# ---- objects
ob_x = bpy.data.objects.new('圓柱體', me_x)

# ---- transforms, parenting, visibility, modifiers, constraints
ob_x.location = (0.0, 0.0, 0.0)
_m = ob_x.modifiers.new('Auto Smooth', 'NODES')
_m.node_group = ng_auto_smooth
_gi = [s.identifier for s in ng_auto_smooth.interface.items_tree if s.item_type == 'SOCKET' and s.in_out == 'INPUT']
_m[_gi[1]] = 0.7854  # Angle

# ---- collection membership
col_collection.objects.link(ob_x)

# ---- scene / render settings (as saved in the file)
scene.frame_start = 1; scene.frame_end = 250; scene.frame_set(1)
scene.render.engine = 'BLENDER_EEVEE_NEXT'
scene.cycles.sampling_pattern = 'TABULATED_SOBOL'
scene.view_settings.view_transform = 'Filmic'
bpy.context.view_layer.update()

# ---- added for rendering (the .blend has no active camera and no usable light): camera, sun
cam_auto = bpy.data.cameras.new('AutoCamera')
cam_auto.lens = 50.0
cam_auto.sensor_width = 36.0
cam_auto.clip_end = 1000.0
ob_auto_camera = bpy.data.objects.new('AutoCamera', cam_auto)
scene.collection.objects.link(ob_auto_camera)
ob_auto_camera.location = (1.21832, -1.46199, 1.42466)
ob_auto_camera.rotation_euler = (1.09748, -7.21219e-08, 0.694738)
scene.camera = ob_auto_camera
light_auto_sun = bpy.data.lights.new('AutoSun', 'SUN')
light_auto_sun.energy = 3.0
light_auto_sun.angle = 0.0523599
ob_auto_sun = bpy.data.objects.new('AutoSun', light_auto_sun)
scene.collection.objects.link(ob_auto_sun)
ob_auto_sun.rotation_euler = (0.872665, 0.174533, 0.523599)
bpy.context.view_layer.update()
